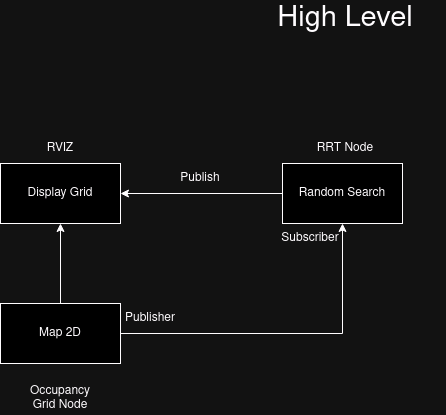

The diagram above was exported from draw.io. Its source (the exported page's mxGraphModel, read from the mxfile embedded in the PNG):
<mxGraphModel dx="1195" dy="685" grid="1" gridSize="10" guides="1" tooltips="1" connect="1" arrows="1" fold="1" page="1" pageScale="1" pageWidth="850" pageHeight="1100" background="none" math="0" shadow="0">
  <root>
    <mxCell id="0" />
    <mxCell id="1" parent="0" />
    <mxCell id="blPXLqbj6gAJ-uqTyogm-5" style="edgeStyle=orthogonalEdgeStyle;rounded=0;orthogonalLoop=1;jettySize=auto;html=1;entryX=0.5;entryY=1;entryDx=0;entryDy=0;" edge="1" parent="1" source="blPXLqbj6gAJ-uqTyogm-1" target="blPXLqbj6gAJ-uqTyogm-4">
      <mxGeometry relative="1" as="geometry" />
    </mxCell>
    <mxCell id="blPXLqbj6gAJ-uqTyogm-10" style="edgeStyle=orthogonalEdgeStyle;rounded=0;orthogonalLoop=1;jettySize=auto;html=1;entryX=0.5;entryY=1;entryDx=0;entryDy=0;" edge="1" parent="1" source="blPXLqbj6gAJ-uqTyogm-1" target="blPXLqbj6gAJ-uqTyogm-8">
      <mxGeometry relative="1" as="geometry" />
    </mxCell>
    <mxCell id="blPXLqbj6gAJ-uqTyogm-1" value="Map 2D" style="rounded=0;whiteSpace=wrap;html=1;" vertex="1" parent="1">
      <mxGeometry x="80" y="330" width="120" height="60" as="geometry" />
    </mxCell>
    <mxCell id="blPXLqbj6gAJ-uqTyogm-2" value="Occupancy Grid Node" style="text;html=1;align=center;verticalAlign=middle;whiteSpace=wrap;rounded=0;" vertex="1" parent="1">
      <mxGeometry x="110" y="410" width="60" height="30" as="geometry" />
    </mxCell>
    <mxCell id="blPXLqbj6gAJ-uqTyogm-12" style="edgeStyle=orthogonalEdgeStyle;rounded=0;orthogonalLoop=1;jettySize=auto;html=1;entryX=1;entryY=0.5;entryDx=0;entryDy=0;" edge="1" parent="1" source="blPXLqbj6gAJ-uqTyogm-4" target="blPXLqbj6gAJ-uqTyogm-8">
      <mxGeometry relative="1" as="geometry" />
    </mxCell>
    <mxCell id="blPXLqbj6gAJ-uqTyogm-4" value="Random Search" style="rounded=0;whiteSpace=wrap;html=1;" vertex="1" parent="1">
      <mxGeometry x="362" y="190" width="120" height="60" as="geometry" />
    </mxCell>
    <mxCell id="blPXLqbj6gAJ-uqTyogm-7" value="RRT Node" style="text;html=1;align=center;verticalAlign=middle;whiteSpace=wrap;rounded=0;" vertex="1" parent="1">
      <mxGeometry x="395" y="160" width="60" height="30" as="geometry" />
    </mxCell>
    <mxCell id="blPXLqbj6gAJ-uqTyogm-8" value="Display Grid" style="rounded=0;whiteSpace=wrap;html=1;" vertex="1" parent="1">
      <mxGeometry x="80" y="190" width="120" height="60" as="geometry" />
    </mxCell>
    <mxCell id="blPXLqbj6gAJ-uqTyogm-9" value="RVIZ" style="text;html=1;align=center;verticalAlign=middle;whiteSpace=wrap;rounded=0;" vertex="1" parent="1">
      <mxGeometry x="110" y="160" width="60" height="30" as="geometry" />
    </mxCell>
    <mxCell id="blPXLqbj6gAJ-uqTyogm-13" value="Publish" style="text;html=1;align=center;verticalAlign=middle;whiteSpace=wrap;rounded=0;" vertex="1" parent="1">
      <mxGeometry x="250" y="190" width="60" height="30" as="geometry" />
    </mxCell>
    <mxCell id="blPXLqbj6gAJ-uqTyogm-14" value="Subscriber" style="text;html=1;align=center;verticalAlign=middle;whiteSpace=wrap;rounded=0;" vertex="1" parent="1">
      <mxGeometry x="360" y="250" width="60" height="30" as="geometry" />
    </mxCell>
    <mxCell id="blPXLqbj6gAJ-uqTyogm-15" value="Publisher" style="text;html=1;align=center;verticalAlign=middle;whiteSpace=wrap;rounded=0;" vertex="1" parent="1">
      <mxGeometry x="200" y="330" width="60" height="30" as="geometry" />
    </mxCell>
    <mxCell id="blPXLqbj6gAJ-uqTyogm-16" value="High Level" style="text;html=1;align=center;verticalAlign=middle;whiteSpace=wrap;rounded=0;fontSize=29;" vertex="1" parent="1">
      <mxGeometry x="325" y="30" width="200" height="30" as="geometry" />
    </mxCell>
  </root>
</mxGraphModel>